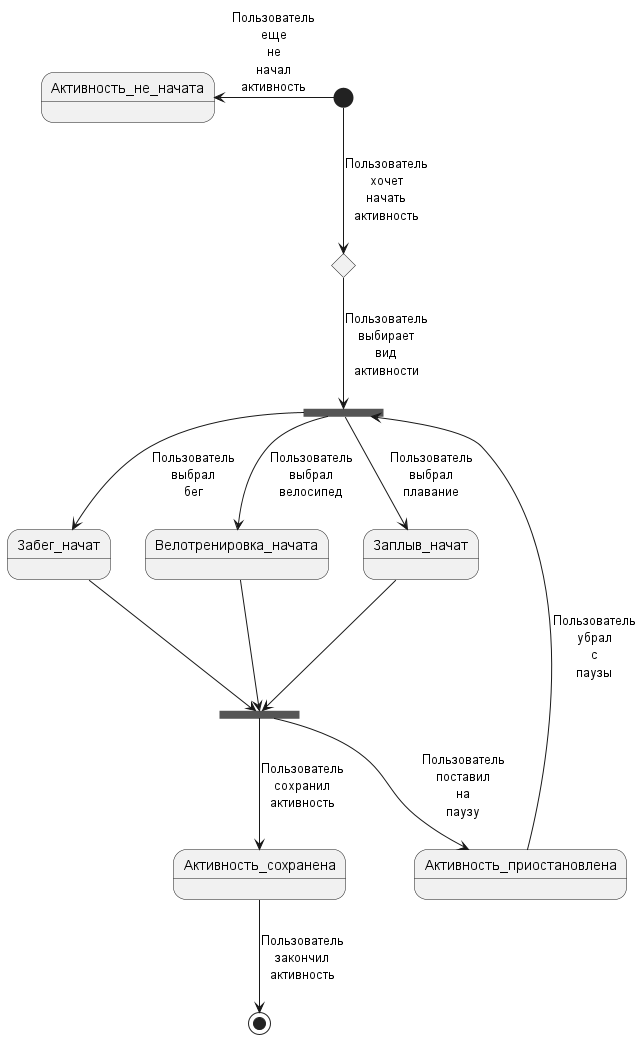

The diagram above was rendered by PlantUML. Its source (embedded in the PNG):
@startuml
state choice <<choice>>
state fork_state <<fork>>
state join_state <<join>>

skinparam maxMessageSize 10

[*] --left> Активность_не_начата : Пользователь еще не начал активность
[*] --> choice : Пользователь хочет начать активность
choice --> fork_state : Пользователь  выбирает вид активности
fork_state --> Забег_начат : Пользователь выбрал бег
fork_state --> Велотренировка_начата : Пользователь выбрал велосипед
fork_state --> Заплыв_начат : Пользователь выбрал плавание
Забег_начат --> join_state
Велотренировка_начата --> join_state
Заплыв_начат --> join_state
join_state --> Активность_приостановлена : Пользователь поставил на паузу
join_state --> Активность_сохранена : Пользователь сохранил активность
Активность_приостановлена --> fork_state : Пользователь убрал с паузы
Активность_сохранена --> [*] : Пользователь закончил активность

@enduml